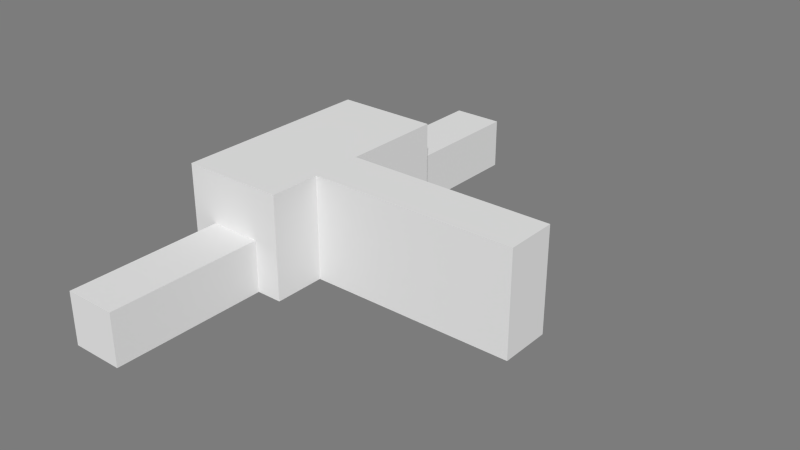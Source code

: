 # Source: PuzzleRoute.blend  (saved by Blender 2.71.0; exported with 4.5.12 LTS)
import bpy
from mathutils import Matrix  # noqa: F401  (used for matrix-valued properties, if any)

bpy.ops.wm.read_factory_settings(use_empty=True)
scene = bpy.context.scene
scene.name = 'Scene'

# ---- collections
col_collection_10 = bpy.data.collections.new('Collection 10'); scene.collection.children.link(col_collection_10)

# ---- materials (node trees are filled in below, after node groups)
mat_room = bpy.data.materials.new('Room')
mat_room.alpha_threshold = 0.0
mat_room.use_transparent_shadow = False
mat_room.diffuse_color = (0.7874, 0.7874, 0.7874, 1.0)
mat_room.roughness = 0.5
mat_room.specular_intensity = 0.0
mat_room.line_color = (0.0, 0.0, 0.0, 1.0)
mat_pressureplate = bpy.data.materials.new('PressurePlate')
mat_pressureplate.alpha_threshold = 0.0
mat_pressureplate.use_transparent_shadow = False
mat_pressureplate.diffuse_color = (0.0, 0.0, 0.0, 1.0)
mat_pressureplate.specular_color = (0.0, 0.0, 0.0)
mat_pressureplate.roughness = 0.5
mat_pressureplate.line_color = (0.0, 0.0, 0.0, 1.0)

# ---- material node trees

# ---- world
world_world = bpy.data.worlds.new('World'); scene.world = world_world
world_world.color = (0.2016, 0.2016, 0.2016)
world_world.use_sun_shadow = False
world_world.sun_shadow_jitter_overblur = 0.0
world_world.cycles.sampling_method = 'MANUAL'
world_world.cycles.sample_map_resolution = 256

# ---- meshes
me_room = bpy.data.meshes.new('Room')
me_room.from_pydata([(-1.0, -1.0, 0.0), (1.0, -1.0, 0.0), (-1.0, 1.0, 0.0), (1.0, 1.0, 0.0), (-1.0, -1.0, 2.0), (1.0, -1.0, 2.0), (-1.0, 1.0, 2.0), (1.0, 1.0, 2.0), (1.0, -0.125, 0.0), (1.0, -0.375, 0.0), (1.0, -0.125, 0.9), (1.0, -0.375, 0.9), (0.25, 1.0, 0.0), (-0.25, 1.0, 0.0), (0.25, 1.0, 0.9), (-0.25, 1.0, 0.9), (-0.25, -1.0, 0.0), (0.25, -1.0, 0.0), (-0.25, -1.0, 0.9), (0.25, -1.0, 0.9)], [], [(0, 16, 17, 1, 8, 9, 3, 12, 13, 2), (4, 6, 7, 5), (2, 6, 4, 0), (1, 5, 11, 9), (7, 10, 11, 5), (7, 3, 8, 10), (13, 15, 6, 2), (7, 6, 15, 14), (7, 14, 12, 3), (17, 19, 5, 1), (4, 5, 19, 18), (4, 18, 16, 0)])
me_room.materials.append(mat_room)
me_room.use_remesh_preserve_volume = False
me_room.use_remesh_preserve_attributes = False
me_room.use_mirror_vertex_groups = False
me_room.update()
me_pressureplate2 = bpy.data.meshes.new('PressurePlate2')
me_pressureplate2.from_pydata([(1.0, -1.0, 0.0), (-1.0, -1.0, 0.0), (1.0, 1.0, 0.0), (-1.0, 1.0, 0.0)], [], [(1, 0, 2, 3)])
me_pressureplate2.materials.append(mat_pressureplate)
me_pressureplate2.use_remesh_preserve_volume = False
me_pressureplate2.use_remesh_preserve_attributes = False
me_pressureplate2.use_mirror_vertex_groups = False
me_pressureplate2.update()
me_pressureplate1 = bpy.data.meshes.new('PressurePlate1')
me_pressureplate1.from_pydata([(1.0, -1.0, 0.0), (-1.0, -1.0, 0.0), (1.0, 1.0, 0.0), (-1.0, 1.0, 0.0)], [], [(1, 0, 2, 3)])
me_pressureplate1.materials.append(mat_pressureplate)
me_pressureplate1.use_remesh_preserve_volume = False
me_pressureplate1.use_remesh_preserve_attributes = False
me_pressureplate1.use_mirror_vertex_groups = False
me_pressureplate1.update()
me_corridor1 = bpy.data.meshes.new('Corridor1')
me_corridor1.from_pydata([(-1.0, -1.0, 0.0), (1.0, -1.0, 0.0), (-1.0, 1.0, 0.0), (1.0, 1.0, 0.0), (-1.0, -1.0, 1.0), (1.0, -1.0, 1.0), (-1.0, 1.0, 1.0), (1.0, 1.0, 1.0), (1.0, -0.5, 0.0), (1.0, 0.5, 0.0), (1.0, -0.5, 0.9), (1.0, 0.5, 0.9)], [], [(0, 1, 8, 9, 3, 2), (4, 6, 7, 5), (3, 7, 6, 2), (0, 4, 5, 1), (2, 6, 4, 0), (9, 11, 7, 3), (5, 7, 11, 10), (5, 10, 8, 1)])
me_corridor1.materials.append(mat_room)
me_corridor1.use_remesh_preserve_volume = False
me_corridor1.use_remesh_preserve_attributes = False
me_corridor1.use_mirror_vertex_groups = False
me_corridor1.update()
me_corridor2 = bpy.data.meshes.new('Corridor2')
me_corridor2.from_pydata([(-1.0, -1.0, 0.0), (1.0, -1.0, 0.0), (-1.0, 1.0, 0.0), (1.0, 1.0, 0.0), (-1.0, -1.0, 1.0), (1.0, -1.0, 1.0), (-1.0, 1.0, 1.0), (1.0, 1.0, 1.0), (1.0, -0.5, 0.0), (1.0, 0.5, 0.0), (1.0, -0.5, 0.9), (1.0, 0.5, 0.9)], [], [(0, 1, 8, 9, 3, 2), (4, 6, 7, 5), (3, 7, 6, 2), (0, 4, 5, 1), (2, 6, 4, 0), (9, 11, 7, 3), (5, 7, 11, 10), (5, 10, 8, 1)])
me_corridor2.materials.append(mat_room)
me_corridor2.use_remesh_preserve_volume = False
me_corridor2.use_remesh_preserve_attributes = False
me_corridor2.use_mirror_vertex_groups = False
me_corridor2.update()
me_tallcorridor2 = bpy.data.meshes.new('TallCorridor2')
me_tallcorridor2.from_pydata([(-1.0, -1.0, 0.0), (1.0, -1.0, 0.0), (-1.0, 1.0, 0.0), (1.0, 1.0, 0.0), (-1.0, -1.0, 2.0), (1.0, -1.0, 2.0), (-1.0, 1.0, 2.0), (1.0, 1.0, 2.0), (1.0, -0.5, 0.0), (1.0, 0.5, 0.0), (1.0, -0.5, 0.9), (1.0, 0.5, 0.9)], [(9, 8)], [(2, 0, 1, 3), (4, 6, 7, 5), (3, 7, 6, 2), (0, 4, 5, 1), (9, 11, 7, 3), (5, 7, 11, 10), (5, 10, 8, 1), (0, 2, 6, 4)])
me_tallcorridor2.materials.append(mat_room)
me_tallcorridor2.use_remesh_preserve_volume = False
me_tallcorridor2.use_remesh_preserve_attributes = False
me_tallcorridor2.use_mirror_vertex_groups = False
me_tallcorridor2.update()
me_tallcorridor1 = bpy.data.meshes.new('TallCorridor1')
me_tallcorridor1.from_pydata([(-1.0, -1.0, 0.0), (1.0, -1.0, 0.0), (-1.0, 1.0, 0.0), (1.0, 1.0, 0.0), (-1.0, -1.0, 2.0), (1.0, -1.0, 2.0), (-1.0, 1.0, 2.0), (1.0, 1.0, 2.0), (1.0, -0.5, 0.0), (1.0, 0.5, 0.0), (1.0, -0.5, 0.9), (1.0, 0.5, 0.9), (-1.0, 0.5, 0.0), (-1.0, -0.5, 0.0), (-1.0, 0.5, 0.9), (-1.0, -0.5, 0.9)], [], [(0, 1, 8, 9, 3, 2, 12, 13), (4, 6, 7, 5), (3, 7, 6, 2), (0, 4, 5, 1), (9, 11, 7, 3), (5, 7, 11, 10), (5, 10, 8, 1), (13, 15, 4, 0), (6, 4, 15, 14), (6, 14, 12, 2)])
me_tallcorridor1.materials.append(mat_room)
me_tallcorridor1.use_remesh_preserve_volume = False
me_tallcorridor1.use_remesh_preserve_attributes = False
me_tallcorridor1.use_mirror_vertex_groups = False
me_tallcorridor1.update()

# ---- objects
ob_room = bpy.data.objects.new('Room', me_room)
ob_pressureplate2 = bpy.data.objects.new('PressurePlate2', me_pressureplate2)
ob_pressureplate1 = bpy.data.objects.new('PressurePlate1', me_pressureplate1)
ob_corridor1 = bpy.data.objects.new('Corridor1', me_corridor1)
ob_corridor2 = bpy.data.objects.new('Corridor2', me_corridor2)
ob_tallcorridor2 = bpy.data.objects.new('TallCorridor2', me_tallcorridor2)
ob_tallcorridor1 = bpy.data.objects.new('TallCorridor1', me_tallcorridor1)

# ---- transforms, parenting, visibility, modifiers, constraints
ob_room.location = (0.0, 0.0, 0.0)
ob_room.scale = (1.0, 2.0, 1.0)
ob_room.lineart.crease_threshold = 0.0
ob_pressureplate2.parent = ob_room
ob_pressureplate2.matrix_parent_inverse = Matrix(((1.0, 0.0, 0.0, 0.0), (0.0, 0.5, 0.0, 0.0), (0.0, 0.0, 1.0, 0.0), (0.0, 0.0, 0.0, 1.0)))
ob_pressureplate2.location = (-0.5, -0.5, 0.001)
ob_pressureplate2.scale = (0.16, 0.16, 0.16)
ob_pressureplate2.lineart.crease_threshold = 0.0
ob_pressureplate1.parent = ob_room
ob_pressureplate1.matrix_parent_inverse = Matrix(((1.0, 0.0, 0.0, 0.0), (0.0, 0.5, 0.0, 0.0), (0.0, 0.0, 1.0, 0.0), (0.0, 0.0, 0.0, 1.0)))
ob_pressureplate1.location = (-0.5, 0.5, 0.001)
ob_pressureplate1.scale = (0.16, 0.16, 0.16)
ob_pressureplate1.lineart.crease_threshold = 0.0
ob_corridor1.location = (0.0, 3.5, 0.0)
ob_corridor1.rotation_euler = (0.0, 0.0, -1.571)
ob_corridor1.scale = (1.5, 0.5, 1.0)
ob_corridor1.lineart.crease_threshold = 0.0
ob_corridor2.location = (0.0, -3.5, 0.0)
ob_corridor2.rotation_euler = (0.0, 0.0, 1.571)
ob_corridor2.scale = (1.5, 0.5, 1.0)
ob_corridor2.lineart.crease_threshold = 0.0
ob_tallcorridor2.location = (4.0, -0.5, 0.0)
ob_tallcorridor2.rotation_euler = (0.0, 0.0, 3.142)
ob_tallcorridor2.scale = (1.0, 0.5, 1.0)
ob_tallcorridor2.lineart.crease_threshold = 0.0
ob_tallcorridor1.location = (2.0, -0.5, 0.0)
ob_tallcorridor1.rotation_euler = (0.0, 0.0, 3.142)
ob_tallcorridor1.scale = (1.0, 0.5, 1.0)
ob_tallcorridor1.lineart.crease_threshold = 0.0

# ---- collection membership
col_collection_10.objects.link(ob_room)
col_collection_10.objects.link(ob_pressureplate2)
col_collection_10.objects.link(ob_pressureplate1)
col_collection_10.objects.link(ob_corridor1)
col_collection_10.objects.link(ob_corridor2)
col_collection_10.objects.link(ob_tallcorridor2)
col_collection_10.objects.link(ob_tallcorridor1)

# ---- scene / render settings (as saved in the file)
scene.frame_start = 1; scene.frame_end = 250; scene.frame_set(1)
scene.render.engine = 'BLENDER_EEVEE_NEXT'
scene.render.image_settings.color_mode = 'RGB'
scene.render.image_settings.compression = 90
scene.render.resolution_percentage = 50
scene.render.dither_intensity = 0.0
scene.render.bake_margin = 2
scene.cycles.use_denoising = False
scene.cycles.samples = 10
scene.cycles.sampling_pattern = 'TABULATED_SOBOL'
scene.cycles.light_sampling_threshold = 0.0
scene.cycles.use_adaptive_sampling = False
scene.cycles.use_light_tree = False
scene.cycles.blur_glossy = 0.0
scene.cycles.volume_bounces = 1
scene.cycles.pixel_filter_type = 'GAUSSIAN'
scene.cycles.sample_clamp_indirect = 0.0
scene.view_settings.view_transform = 'Standard'
bpy.context.view_layer.update()

# ---- added for rendering (the .blend has no active camera and no usable light): camera, sun
cam_auto = bpy.data.cameras.new('AutoCamera')
cam_auto.lens = 50.0
cam_auto.sensor_width = 36.0
cam_auto.clip_end = 1000.0
ob_auto_camera = bpy.data.objects.new('AutoCamera', cam_auto)
scene.collection.objects.link(ob_auto_camera)
ob_auto_camera.location = (12.9474, -13.1369, 9.75793)
ob_auto_camera.rotation_euler = (1.09748, -7.21219e-08, 0.694738)
scene.camera = ob_auto_camera
light_auto_sun = bpy.data.lights.new('AutoSun', 'SUN')
light_auto_sun.energy = 3.0
light_auto_sun.angle = 0.0523599
ob_auto_sun = bpy.data.objects.new('AutoSun', light_auto_sun)
scene.collection.objects.link(ob_auto_sun)
ob_auto_sun.rotation_euler = (0.872665, 0.174533, 0.523599)
bpy.context.view_layer.update()
